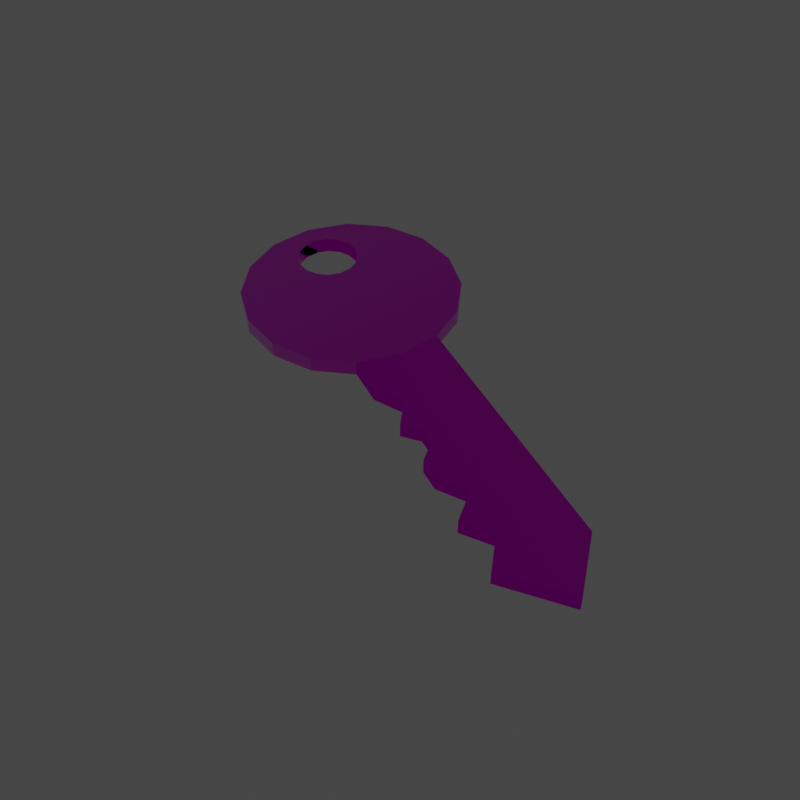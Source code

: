 # Source: Key.blend  (saved by Blender 2.80.75; exported with 4.5.12 LTS)
import bpy
from mathutils import Matrix  # noqa: F401  (used for matrix-valued properties, if any)

bpy.ops.wm.read_factory_settings(use_empty=True)
scene = bpy.context.scene
scene.name = 'Scene'

# ---- collections
col_collection = bpy.data.collections.new('Collection'); scene.collection.children.link(col_collection)

# ---- images (referenced by path relative to the original .blend; pixels are not part of the script)
import os
ASSET_DIR = os.environ.get("B2B_ASSET_DIR", "")  # directory of the original .blend (textures are referenced by path, not embedded)
HERE = os.path.dirname(os.path.abspath(__file__))  # packed textures are extracted next to this script under _unpacked/

def load_image(name, relpath, width, height, colorspace="sRGB"):
    """Load a texture the original file referenced (path relative to the .blend, or extracted next to this script)."""
    p = next((c for c in (os.path.join(HERE, relpath), os.path.join(ASSET_DIR, relpath)) if relpath and os.path.exists(c)), "")
    if p:
        img = bpy.data.images.load(p, check_existing=True)
        img.name = name
    else:  # same state as the original file: an image datablock whose file is absent (Cycles renders it pink)
        img = bpy.data.images.new(name, width, height)
        img.source = "FILE"
        img.filepath = "//" + (relpath or name)
    img.colorspace_settings.name = colorspace
    return img
img_key_basecolor_jpg = load_image('Key_BaseColor.jpg', 'Key_BaseColor.jpg', 1024, 1024, 'sRGB')
img_key_occlusionroughnessmetallic_jpg = load_image('Key_OcclusionRoughnessMetallic.jpg', 'Key_OcclusionRoughnessMetallic.jpg', 1024, 1024, 'Linear Rec.709')
img_key_normal_jpg = load_image('Key_Normal.jpg', 'Key_Normal.jpg', 1024, 1024, 'Non-Color')

# ---- materials (node trees are filled in below, after node groups)
mat_key = bpy.data.materials.new('Key')
mat_key.alpha_threshold = 0.0
mat_key.use_transparent_shadow = False
mat_key.line_color = (0.0, 0.0, 0.0, 1.0)

# ---- material node trees
mat_key.use_nodes = True; mat_key.node_tree.nodes.clear()
_N = mat_key.node_tree.nodes; _L = mat_key.node_tree.links
n0 = _N.new('ShaderNodeOutputMaterial'); n0.name = 'Material Output'; n0.location = (300, 300)
n1 = _N.new('ShaderNodeBsdfPrincipled'); n1.name = 'Principled BSDF'; n1.location = (10, 300)
n1.distribution = 'GGX'
n1.subsurface_method = 'BURLEY'
n1.inputs[3].default_value = 1.45
n1.inputs[27].default_value = (0.0, 0.0, 0.0, 1.0)
n1.inputs[28].default_value = 1.0
n2 = _N.new('ShaderNodeTexImage'); n2.name = 'Image Texture'; n2.location = (-514, 294)
n2.image = img_key_basecolor_jpg
n3 = _N.new('ShaderNodeTexImage'); n3.name = 'Image Texture.001'; n3.location = (-667, 15)
n3.image = img_key_occlusionroughnessmetallic_jpg
n4 = _N.new('ShaderNodeSeparateColor'); n4.name = 'Separate RGB'; n4.location = (-370, -12)
n5 = _N.new('ShaderNodeTexImage'); n5.name = 'Image Texture.002'; n5.location = (-539, -277)
n5.image = img_key_normal_jpg
n6 = _N.new('ShaderNodeNormalMap'); n6.name = 'Normal Map'; n6.location = (-227, -256)
_L.new(n1.outputs[0], n0.inputs[0])
_L.new(n2.outputs[0], n1.inputs[0])
_L.new(n3.outputs[0], n4.inputs[0])
_L.new(n4.outputs[1], n1.inputs[2])
_L.new(n4.outputs[2], n1.inputs[1])
_L.new(n5.outputs[0], n6.inputs[1])
_L.new(n6.outputs[0], n1.inputs[5])
n0.is_active_output = True

# ---- world
world_world = bpy.data.worlds.new('World'); scene.world = world_world
world_world.use_nodes = True; world_world.node_tree.nodes.clear()
_N = world_world.node_tree.nodes; _L = world_world.node_tree.links
n0 = _N.new('ShaderNodeOutputWorld'); n0.name = 'World Output'; n0.location = (300, 300)
n1 = _N.new('ShaderNodeBackground'); n1.name = 'Background'; n1.location = (10, 300)
n1.inputs[0].default_value = (0.05088, 0.05088, 0.05088, 1.0)
_L.new(n1.outputs[0], n0.inputs[0])
n0.is_active_output = True
world_world.color = (0.05088, 0.05088, 0.05088)
world_world.use_sun_shadow = False
world_world.sun_shadow_jitter_overblur = 0.0

# ---- cameras
cam_camera = bpy.data.cameras.new('Camera')
cam_camera.clip_end = 100.0
cam_camera.ortho_scale = 7.314

# ---- lights
light_light = bpy.data.lights.new('Light', 'SUN')
light_light.transmission_factor = 0.0
light_light.angle = 0.1993
light_light.energy = 1000.0
light_light.shadow_soft_size = 0.09
light_light.shadow_cascade_max_distance = 1000.0

# ---- meshes
me_key = bpy.data.meshes.new('Key')
me_key.from_pydata([(-0.07385, -0.07385, 0.0), (0.1044, 1.245e-09, 0.0), (0.07385, 0.07385, 0.0), (3.269e-08, -0.02591, 0.01472), (-0.02046, -0.03439, 0.01472), (-0.02673, -0.04377, 0.01472), (-0.02893, -0.05485, 0.01472), (-0.02673, -0.06592, 0.01472), (-0.02046, -0.07531, 0.01472), (-0.01107, -0.08158, 0.01472), (7.752e-09, -0.08378, 0.01472), (0.01107, -0.08158, 0.01472), (0.02046, -0.07531, 0.01472), (0.02673, -0.06592, 0.01472), (0.02893, -0.05485, 0.01472), (0.02673, -0.04377, 0.01472), (0.02046, -0.03439, 0.01472), (0.01107, -0.02812, 0.01472), (-0.01107, -0.02812, 0.01472), (-0.03997, 0.09649, 0.01472), (0.0, 0.1044, 0.01472), (-0.07385, 0.07385, 0.01472), (-0.09649, 0.03997, 0.01472), (-0.1044, -4.565e-09, 0.01472), (-0.09649, -0.03997, 0.01472), (-0.07385, -0.07385, 0.01472), (-0.03997, -0.09649, 0.01472), (-1.577e-08, -0.1044, 0.01472), (0.03997, -0.09649, 0.01472), (0.07385, -0.07385, 0.01472), (0.09649, -0.03997, 0.01472), (0.1044, 1.245e-09, 0.01472), (0.09649, 0.03997, 0.01472), (0.07385, 0.07385, 0.01472), (0.03997, 0.09649, 0.01472), (3.269e-08, -0.02591, 0.0), (-0.02046, -0.03439, 0.0), (-0.02673, -0.04377, 0.0), (-0.02893, -0.05485, 0.0), (-0.02673, -0.06592, 0.0), (-0.02046, -0.07531, 0.0), (-0.01107, -0.08158, 0.0), (7.752e-09, -0.08378, 0.0), (0.01107, -0.08158, 0.0), (0.02046, -0.07531, 0.0), (0.02673, -0.06592, 0.0), (0.02893, -0.05485, 0.0), (0.02673, -0.04377, 0.0), (0.02046, -0.03439, 0.0), (0.01107, -0.02812, 0.0), (-0.01107, -0.02812, 0.0), (-0.03997, 0.09649, 0.0), (0.0, 0.1044, 0.0), (-0.07385, 0.07385, 0.0), (-0.09649, 0.03997, 0.0), (-0.1044, -4.565e-09, 0.0), (-0.09649, -0.03997, 0.0), (-0.03997, -0.09649, 0.0), (-1.577e-08, -0.1044, 0.0), (0.03997, -0.09649, 0.0), (0.07385, -0.07385, 0.0), (0.09649, -0.03997, 0.0), (0.09649, 0.03997, 0.0), (0.03997, 0.09649, 0.0), (-0.03997, 0.3486, 0.0), (-0.03997, 0.3486, 0.01472), (0.0, 0.3967, 0.0), (0.0, 0.3967, 0.01472), (0.04689, 0.3471, 0.0), (0.04689, 0.3471, 0.01472), (0.02645, 0.3182, 0.0), (0.02645, 0.3182, 0.01472), (0.04569, 0.2942, 0.0), (0.04569, 0.2942, 0.01472), (0.02284, 0.2717, 0.0), (0.02284, 0.2717, 0.01472), (0.04048, 0.2469, 0.0), (0.04048, 0.2469, 0.01472), (0.04048, 0.2264, 0.0), (0.04048, 0.2264, 0.01472), (0.02565, 0.212, 0.0), (0.02565, 0.212, 0.01472), (0.02565, 0.1956, 0.0), (0.02565, 0.1956, 0.01472), (0.03927, 0.1819, 0.0), (0.03927, 0.1819, 0.01472), (0.02404, 0.1591, 0.0), (0.02404, 0.1591, 0.01472), (0.03997, 0.1325, 0.0), (0.03997, 0.1325, 0.01472)], [], [(57, 58, 27, 26), (52, 51, 19, 20), (63, 52, 20, 34), (58, 59, 28, 27), (51, 53, 21, 19), (59, 60, 29, 28), (53, 54, 22, 21), (60, 61, 30, 29), (54, 55, 23, 22), (61, 1, 31, 30), (55, 56, 24, 23), (1, 62, 32, 31), (56, 0, 25, 24), (62, 2, 33, 32), (0, 57, 26, 25), (2, 63, 34, 33), (18, 3, 20, 19), (4, 18, 19, 21), (5, 4, 21, 22), (6, 5, 22, 23), (7, 6, 23, 24), (8, 7, 24, 25), (9, 8, 25, 26), (10, 9, 26, 27), (11, 10, 27, 28), (12, 11, 28, 29), (13, 12, 29, 30), (14, 13, 30, 31), (15, 14, 31, 32), (16, 15, 32, 33), (3, 17, 34, 20), (17, 16, 33, 34), (50, 51, 52, 35), (36, 53, 51, 50), (37, 54, 53, 36), (38, 55, 54, 37), (39, 56, 55, 38), (40, 0, 56, 39), (41, 57, 0, 40), (42, 58, 57, 41), (43, 59, 58, 42), (44, 60, 59, 43), (45, 61, 60, 44), (46, 1, 61, 45), (47, 62, 1, 46), (48, 2, 62, 47), (35, 52, 63, 49), (49, 63, 2, 48), (18, 4, 36, 50), (4, 5, 37, 36), (5, 6, 38, 37), (6, 7, 39, 38), (7, 8, 40, 39), (8, 9, 41, 40), (9, 10, 42, 41), (10, 11, 43, 42), (11, 12, 44, 43), (12, 13, 45, 44), (13, 14, 46, 45), (14, 15, 47, 46), (15, 16, 48, 47), (16, 17, 49, 48), (17, 3, 35, 49), (3, 18, 50, 35), (51, 19, 65, 64), (64, 65, 67, 66), (66, 67, 69, 68), (68, 69, 71, 70), (70, 71, 73, 72), (72, 73, 75, 74), (74, 75, 77, 76), (76, 77, 79, 78), (78, 79, 81, 80), (80, 81, 83, 82), (82, 83, 85, 84), (84, 85, 87, 86), (86, 87, 89, 88), (63, 88, 89, 34), (67, 20, 34, 89, 87, 85, 83, 81, 79, 77, 75, 73, 71, 69), (52, 66, 68, 70, 72, 74, 76, 78, 80, 82, 84, 86, 88, 63), (65, 19, 20, 67), (51, 64, 66, 52)])
me_key.polygons.foreach_set('use_smooth', [True] * 82)
_uv = me_key.uv_layers.new(name='UVMap')
_uv.uv.foreach_set('vector', [0.991, 0.361, 0.991, 0.4195, 0.9699, 0.4195, 0.9699, 0.361, 0.9104, 0.08433, 0.9104, 0.02587, 0.9315, 0.02587, 0.9315, 0.08433, 0.9104, 0.1428, 0.9104, 0.08433, 0.9315, 0.08433, 0.9315, 0.1428, 0.991, 0.4195, 0.991, 0.4779, 0.9699, 0.4779, 0.9699, 0.4195, 0.991, 0.01033, 0.991, 0.06878, 0.9699, 0.06878, 0.9699, 0.01033, 0.991, 0.4779, 0.991, 0.5364, 0.9699, 0.5364, 0.9699, 0.4779, 0.991, 0.06878, 0.991, 0.1272, 0.9699, 0.1272, 0.9699, 0.06878, 0.991, 0.5364, 0.991, 0.5949, 0.9699, 0.5949, 0.9699, 0.5364, 0.991, 0.1272, 0.991, 0.1857, 0.9699, 0.1857, 0.9699, 0.1272, 0.991, 0.5949, 0.991, 0.6533, 0.9699, 0.6533, 0.9699, 0.5949, 0.991, 0.1857, 0.991, 0.2441, 0.9699, 0.2441, 0.9699, 0.1857, 0.991, 0.6533, 0.991, 0.7118, 0.9699, 0.7118, 0.9699, 0.6533, 0.991, 0.2441, 0.991, 0.3026, 0.9699, 0.3026, 0.9699, 0.2441, 0.991, 0.7118, 0.991, 0.7702, 0.9699, 0.7702, 0.9699, 0.7118, 0.991, 0.3026, 0.991, 0.361, 0.9699, 0.361, 0.9699, 0.3026, 0.991, 0.7702, 0.991, 0.8287, 0.9699, 0.8287, 0.9699, 0.7702, 0.5988, 0.6779, 0.6243, 0.6779, 0.6818, 0.9669, 0.5897, 0.9669, 0.5752, 0.6681, 0.5988, 0.6779, 0.5897, 0.9669, 0.5046, 0.9316, 0.5572, 0.6501, 0.5752, 0.6681, 0.5046, 0.9316, 0.4395, 0.8665, 0.5474, 0.6265, 0.5572, 0.6501, 0.4395, 0.8665, 0.4042, 0.7814, 0.5474, 0.601, 0.5474, 0.6265, 0.4042, 0.7814, 0.4042, 0.6893, 0.5572, 0.5774, 0.5474, 0.601, 0.4042, 0.6893, 0.4395, 0.6042, 0.5752, 0.5594, 0.5572, 0.5774, 0.4395, 0.6042, 0.5046, 0.539, 0.5988, 0.5496, 0.5752, 0.5594, 0.5046, 0.539, 0.5897, 0.5038, 0.6243, 0.5496, 0.5988, 0.5496, 0.5897, 0.5038, 0.6818, 0.5038, 0.6479, 0.5594, 0.6243, 0.5496, 0.6818, 0.5038, 0.7669, 0.539, 0.6659, 0.5774, 0.6479, 0.5594, 0.7669, 0.539, 0.832, 0.6042, 0.6757, 0.601, 0.6659, 0.5774, 0.832, 0.6042, 0.8673, 0.6893, 0.6757, 0.6265, 0.6757, 0.601, 0.8673, 0.6893, 0.8673, 0.7814, 0.6659, 0.6501, 0.6757, 0.6265, 0.8673, 0.7814, 0.832, 0.8665, 0.6243, 0.6779, 0.6479, 0.6681, 0.7669, 0.9316, 0.6818, 0.9669, 0.6479, 0.6681, 0.6659, 0.6501, 0.832, 0.8665, 0.7669, 0.9316, 0.5967, 0.2056, 0.8671, 0.3077, 0.8319, 0.3928, 0.5869, 0.2291, 0.5967, 0.18, 0.8671, 0.2156, 0.8671, 0.3077, 0.5967, 0.2056, 0.5869, 0.1565, 0.8319, 0.1305, 0.8671, 0.2156, 0.5967, 0.18, 0.5689, 0.1384, 0.7667, 0.06539, 0.8319, 0.1305, 0.5869, 0.1565, 0.5453, 0.1287, 0.6816, 0.03014, 0.7667, 0.06539, 0.5689, 0.1384, 0.5198, 0.1287, 0.5895, 0.03014, 0.6816, 0.03014, 0.5453, 0.1287, 0.4962, 0.1384, 0.5044, 0.06539, 0.5895, 0.03014, 0.5198, 0.1287, 0.4781, 0.1565, 0.4393, 0.1305, 0.5044, 0.06539, 0.4962, 0.1384, 0.4684, 0.18, 0.4041, 0.2156, 0.4393, 0.1305, 0.4781, 0.1565, 0.4684, 0.2056, 0.4041, 0.3077, 0.4041, 0.2156, 0.4684, 0.18, 0.4781, 0.2291, 0.4393, 0.3928, 0.4041, 0.3077, 0.4684, 0.2056, 0.4962, 0.2472, 0.5044, 0.458, 0.4393, 0.3928, 0.4781, 0.2291, 0.5198, 0.2569, 0.5895, 0.4932, 0.5044, 0.458, 0.4962, 0.2472, 0.5453, 0.2569, 0.6816, 0.4932, 0.5895, 0.4932, 0.5198, 0.2569, 0.5869, 0.2291, 0.8319, 0.3928, 0.7667, 0.458, 0.5689, 0.2472, 0.5689, 0.2472, 0.7667, 0.458, 0.6816, 0.4932, 0.5453, 0.2569, 0.9101, 0.04207, 0.9101, 0.05826, 0.889, 0.05826, 0.889, 0.04207, 0.9101, 0.05826, 0.9101, 0.07445, 0.889, 0.07445, 0.889, 0.05826, 0.9101, 0.07445, 0.9101, 0.09064, 0.889, 0.09064, 0.889, 0.07445, 0.9101, 0.09064, 0.9101, 0.1068, 0.889, 0.1068, 0.889, 0.09064, 0.9101, 0.1068, 0.9101, 0.123, 0.889, 0.123, 0.889, 0.1068, 0.9101, 0.123, 0.9101, 0.1392, 0.889, 0.1392, 0.889, 0.123, 0.9101, 0.1392, 0.9101, 0.1554, 0.889, 0.1554, 0.889, 0.1392, 0.9101, 0.1554, 0.9101, 0.1716, 0.889, 0.1716, 0.889, 0.1554, 0.9101, 0.1716, 0.9101, 0.1878, 0.889, 0.1878, 0.889, 0.1716, 0.9101, 0.1878, 0.9101, 0.204, 0.889, 0.204, 0.889, 0.1878, 0.9101, 0.204, 0.9101, 0.2202, 0.889, 0.2202, 0.889, 0.204, 0.9101, 0.2202, 0.9101, 0.2364, 0.889, 0.2364, 0.889, 0.2202, 0.9101, 0.2364, 0.9101, 0.2526, 0.889, 0.2526, 0.889, 0.2364, 0.9101, 0.2526, 0.9101, 0.2688, 0.889, 0.2688, 0.889, 0.2526, 0.9101, 0.2688, 0.9101, 0.285, 0.889, 0.285, 0.889, 0.2688, 0.9101, 0.02587, 0.9101, 0.04207, 0.889, 0.04207, 0.889, 0.02587, 0.9485, 0.01033, 0.9696, 0.01033, 0.9696, 0.3719, 0.9485, 0.3719, 0.9485, 0.3719, 0.9696, 0.3719, 0.9696, 0.4616, 0.9485, 0.4616, 0.9485, 0.4616, 0.9696, 0.4616, 0.9696, 0.5595, 0.9485, 0.5595, 0.9485, 0.5595, 0.9696, 0.5595, 0.9696, 0.6102, 0.9485, 0.6102, 0.9485, 0.6102, 0.9696, 0.6102, 0.9696, 0.6544, 0.9485, 0.6544, 0.9485, 0.6544, 0.9696, 0.6544, 0.9696, 0.7003, 0.9485, 0.7003, 0.9485, 0.7003, 0.9696, 0.7003, 0.9696, 0.744, 0.9485, 0.744, 0.9485, 0.744, 0.9696, 0.744, 0.9696, 0.7733, 0.9485, 0.7733, 0.9485, 0.7733, 0.9696, 0.7733, 0.9696, 0.803, 0.9485, 0.803, 0.9485, 0.803, 0.9696, 0.803, 0.9696, 0.8266, 0.9485, 0.8266, 0.9485, 0.8266, 0.9696, 0.8266, 0.9696, 0.8542, 0.9485, 0.8542, 0.9485, 0.8542, 0.9696, 0.8542, 0.9696, 0.8936, 0.9485, 0.8936, 0.9485, 0.8936, 0.9696, 0.8936, 0.9696, 0.9381, 0.9485, 0.9381, 0.9485, 0.9897, 0.9485, 0.9381, 0.9696, 0.9381, 0.9696, 0.9897, 0.3118, 0.2972, 0.3118, 0.8872, 0.2311, 0.9032, 0.2311, 0.8306, 0.2632, 0.7768, 0.2325, 0.7307, 0.26, 0.7032, 0.26, 0.67, 0.23, 0.6409, 0.23, 0.5996, 0.2656, 0.5495, 0.2195, 0.5042, 0.2584, 0.4556, 0.2171, 0.3974, 0.1004, 0.3408, 0.1004, 0.9308, 0.005744, 0.8307, 0.04701, 0.7724, 0.008171, 0.7238, 0.05429, 0.6785, 0.01869, 0.6284, 0.01869, 0.5871, 0.04863, 0.558, 0.04863, 0.5248, 0.02112, 0.4973, 0.05186, 0.4512, 0.01971, 0.3974, 0.01971, 0.3248, 0.3925, 0.3943, 0.3925, 0.9032, 0.3118, 0.8872, 0.3118, 0.2972, 0.1811, 0.3248, 0.1811, 0.8337, 0.1004, 0.9308, 0.1004, 0.3408])
me_key.materials.append(mat_key)
me_key.use_remesh_preserve_volume = False
me_key.use_remesh_preserve_attributes = False
me_key.use_mirror_vertex_groups = False
me_key.update()

# ---- objects
ob_light = bpy.data.objects.new('!Light', light_light)
ob_camera = bpy.data.objects.new('!Camera', cam_camera)
ob_key = bpy.data.objects.new('Key', me_key)

# ---- transforms, parenting, visibility, modifiers, constraints
ob_light.location = (-0.1589, -0.2927, 0.4605)
ob_light.rotation_euler = (0.6503, 0.05522, -0.3536)
ob_light.lock_rotations_4d = False
ob_light.empty_display_type = 'ARROWS'
ob_light.color = (0.0, 0.0, 0.0, 0.0)
ob_light.lineart.crease_threshold = 0.0
ob_camera.location = (0.3271, 0.7605, 0.671)
ob_camera.rotation_euler = (0.7993, 5.169e-05, 2.68)
ob_camera.lock_rotations_4d = False
ob_camera.empty_display_type = 'ARROWS'
ob_camera.color = (0.0, 0.0, 0.0, 0.0)
ob_camera.display_type = 'WIRE'
ob_camera.lineart.crease_threshold = 0.0
ob_key.location = (0.0, 0.0, 0.0)
ob_key.lineart.crease_threshold = 0.0
_m = ob_key.modifiers.new('EdgeSplit', 'EDGE_SPLIT')

# ---- collection membership
col_collection.objects.link(ob_light)
col_collection.objects.link(ob_camera)
col_collection.objects.link(ob_key)

# ---- scene / render settings (as saved in the file)
scene.camera = ob_camera
scene.frame_start = 1; scene.frame_end = 250; scene.frame_set(1)
scene.render.engine = 'BLENDER_EEVEE_NEXT'
scene.render.resolution_x = 512
scene.render.resolution_y = 512
scene.cycles.use_denoising = False
scene.cycles.samples = 128
scene.cycles.sampling_pattern = 'TABULATED_SOBOL'
scene.cycles.use_adaptive_sampling = False
scene.cycles.use_light_tree = False
scene.view_settings.view_transform = 'Filmic'
bpy.context.view_layer.update()
